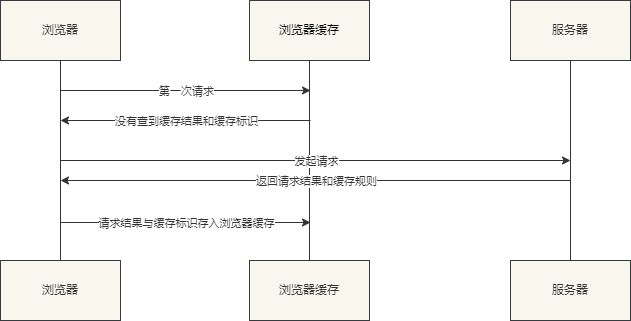

The diagram above was exported from draw.io. Its source (the exported page's mxGraphModel, read from the mxfile embedded in the PNG):
<mxGraphModel dx="1052" dy="790" grid="1" gridSize="10" guides="1" tooltips="1" connect="1" arrows="1" fold="1" page="0" pageScale="1" pageWidth="827" pageHeight="1169" background="#FFFFFF" math="0" shadow="1">
  <root>
    <mxCell id="0" />
    <mxCell id="1" parent="0" />
    <mxCell id="2" value="浏览器" style="rounded=0;whiteSpace=wrap;html=1;fillColor=#f9f7ed;strokeColor=#36393d;fontColor=#333;" parent="1" vertex="1">
      <mxGeometry x="100" y="110" width="120" height="60" as="geometry" />
    </mxCell>
    <mxCell id="8" style="edgeStyle=none;html=1;entryX=0.5;entryY=0;entryDx=0;entryDy=0;endArrow=none;endFill=0;strokeColor=#333;" parent="1" source="3" target="7" edge="1">
      <mxGeometry relative="1" as="geometry" />
    </mxCell>
    <mxCell id="3" value="浏览器缓存" style="rounded=0;whiteSpace=wrap;html=1;fillColor=#f9f7ed;strokeColor=#36393d;fontColor=#000;" parent="1" vertex="1">
      <mxGeometry x="349" y="110" width="120" height="60" as="geometry" />
    </mxCell>
    <mxCell id="11" style="edgeStyle=none;html=1;entryX=0.5;entryY=0;entryDx=0;entryDy=0;endArrow=none;endFill=0;fontColor=#333;strokeColor=#333;" parent="1" source="4" target="10" edge="1">
      <mxGeometry relative="1" as="geometry" />
    </mxCell>
    <mxCell id="4" value="服务器" style="rounded=0;whiteSpace=wrap;html=1;fillColor=#f9f7ed;strokeColor=#36393d;fontColor=#333;" parent="1" vertex="1">
      <mxGeometry x="610" y="110" width="120" height="60" as="geometry" />
    </mxCell>
    <mxCell id="5" value="" style="endArrow=none;html=1;entryX=0.5;entryY=1;entryDx=0;entryDy=0;exitX=0.5;exitY=0;exitDx=0;exitDy=0;fontColor=#333;strokeColor=#333;" parent="1" source="6" target="2" edge="1">
      <mxGeometry width="50" height="50" relative="1" as="geometry">
        <mxPoint x="160" y="480" as="sourcePoint" />
        <mxPoint x="160" y="180" as="targetPoint" />
      </mxGeometry>
    </mxCell>
    <mxCell id="6" value="浏览器" style="rounded=0;whiteSpace=wrap;html=1;fillColor=#f9f7ed;strokeColor=#36393d;fontColor=#333;" parent="1" vertex="1">
      <mxGeometry x="100" y="370" width="120" height="60" as="geometry" />
    </mxCell>
    <mxCell id="7" value="浏览器缓存" style="rounded=0;whiteSpace=wrap;html=1;fillColor=#f9f7ed;strokeColor=#36393d;fontColor=#333;" parent="1" vertex="1">
      <mxGeometry x="349" y="370" width="120" height="60" as="geometry" />
    </mxCell>
    <mxCell id="10" value="服务器" style="rounded=0;whiteSpace=wrap;html=1;fillColor=#f9f7ed;strokeColor=#36393d;fontColor=#333;" parent="1" vertex="1">
      <mxGeometry x="610" y="370" width="120" height="60" as="geometry" />
    </mxCell>
    <mxCell id="23" value="" style="endArrow=classic;html=1;fontColor=#333;strokeColor=#333;" parent="1" edge="1">
      <mxGeometry relative="1" as="geometry">
        <mxPoint x="160" y="200" as="sourcePoint" />
        <mxPoint x="410" y="200" as="targetPoint" />
      </mxGeometry>
    </mxCell>
    <mxCell id="24" value="第一次请求" style="edgeLabel;resizable=0;html=1;align=center;verticalAlign=middle;labelBackgroundColor=#ffffff;fontColor=#333;" parent="23" connectable="0" vertex="1">
      <mxGeometry relative="1" as="geometry" />
    </mxCell>
    <mxCell id="25" value="" style="endArrow=classic;html=1;fontColor=#333;strokeColor=#333;" parent="1" edge="1">
      <mxGeometry relative="1" as="geometry">
        <mxPoint x="410" y="230" as="sourcePoint" />
        <mxPoint x="160" y="230" as="targetPoint" />
      </mxGeometry>
    </mxCell>
    <mxCell id="26" value="没有查到缓存结果和缓存标识" style="edgeLabel;resizable=0;html=1;align=center;verticalAlign=middle;labelBackgroundColor=#ffffff;fontColor=#333;" parent="25" connectable="0" vertex="1">
      <mxGeometry relative="1" as="geometry" />
    </mxCell>
    <mxCell id="27" value="" style="endArrow=classic;html=1;fontColor=#333;strokeColor=#333;" parent="1" edge="1">
      <mxGeometry relative="1" as="geometry">
        <mxPoint x="160" y="270" as="sourcePoint" />
        <mxPoint x="670" y="270" as="targetPoint" />
      </mxGeometry>
    </mxCell>
    <mxCell id="28" value="发起请求" style="edgeLabel;resizable=0;html=1;align=center;verticalAlign=middle;labelBackgroundColor=#ffffff;fontColor=#333;" parent="27" connectable="0" vertex="1">
      <mxGeometry relative="1" as="geometry" />
    </mxCell>
    <mxCell id="29" value="" style="endArrow=classic;html=1;fontColor=#333333;labelBackgroundColor=#333;strokeColor=#333;" parent="1" edge="1">
      <mxGeometry relative="1" as="geometry">
        <mxPoint x="670" y="290" as="sourcePoint" />
        <mxPoint x="160" y="290" as="targetPoint" />
      </mxGeometry>
    </mxCell>
    <mxCell id="30" value="返回请求结果和缓存规则" style="edgeLabel;resizable=0;html=1;align=center;verticalAlign=middle;labelBackgroundColor=#ffffff;fontColor=#333;" parent="29" connectable="0" vertex="1">
      <mxGeometry relative="1" as="geometry" />
    </mxCell>
    <mxCell id="32" value="" style="endArrow=classic;html=1;strokeColor=#333;" parent="1" edge="1">
      <mxGeometry relative="1" as="geometry">
        <mxPoint x="160" y="332" as="sourcePoint" />
        <mxPoint x="410" y="332" as="targetPoint" />
      </mxGeometry>
    </mxCell>
    <mxCell id="33" value="请求结果与缓存标识存入浏览器缓存" style="edgeLabel;resizable=0;html=1;align=center;verticalAlign=middle;labelBackgroundColor=#ffffff;fontColor=#333;" parent="32" connectable="0" vertex="1">
      <mxGeometry relative="1" as="geometry" />
    </mxCell>
  </root>
</mxGraphModel>